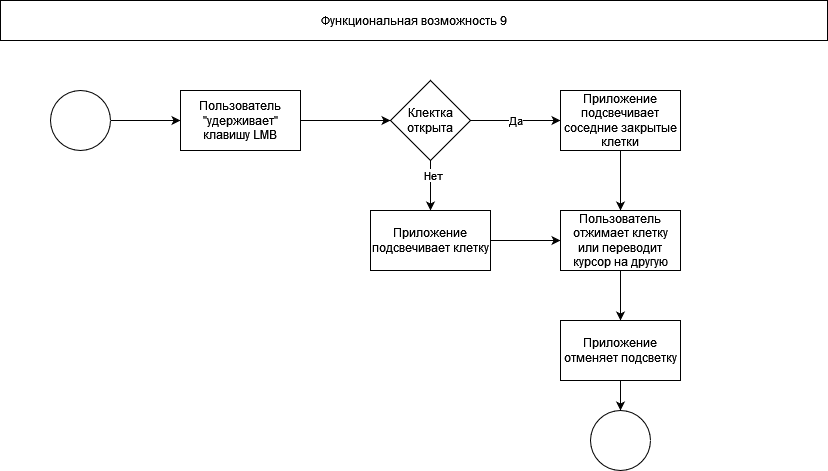

The diagram above was exported from draw.io. Its source (the exported page's mxGraphModel, read from the mxfile embedded in the PNG):
<mxGraphModel dx="1434" dy="782" grid="1" gridSize="10" guides="1" tooltips="1" connect="1" arrows="1" fold="1" page="1" pageScale="1" pageWidth="827" pageHeight="1169" math="0" shadow="0">
  <root>
    <mxCell id="0" />
    <mxCell id="1" parent="0" />
    <mxCell id="KF-kxd9uxJsBkZc-HoWh-1" value="Функциональная возможность 9" style="rounded=0;whiteSpace=wrap;html=1;" vertex="1" parent="1">
      <mxGeometry width="827" height="40" as="geometry" />
    </mxCell>
    <mxCell id="KF-kxd9uxJsBkZc-HoWh-4" style="edgeStyle=orthogonalEdgeStyle;rounded=0;orthogonalLoop=1;jettySize=auto;html=1;entryX=0;entryY=0.5;entryDx=0;entryDy=0;" edge="1" parent="1" source="KF-kxd9uxJsBkZc-HoWh-2" target="KF-kxd9uxJsBkZc-HoWh-3">
      <mxGeometry relative="1" as="geometry" />
    </mxCell>
    <mxCell id="KF-kxd9uxJsBkZc-HoWh-2" value="" style="ellipse;whiteSpace=wrap;html=1;aspect=fixed;" vertex="1" parent="1">
      <mxGeometry x="50" y="90" width="60" height="60" as="geometry" />
    </mxCell>
    <mxCell id="KF-kxd9uxJsBkZc-HoWh-6" style="edgeStyle=orthogonalEdgeStyle;rounded=0;orthogonalLoop=1;jettySize=auto;html=1;entryX=0;entryY=0.5;entryDx=0;entryDy=0;" edge="1" parent="1" source="KF-kxd9uxJsBkZc-HoWh-3" target="KF-kxd9uxJsBkZc-HoWh-5">
      <mxGeometry relative="1" as="geometry" />
    </mxCell>
    <mxCell id="KF-kxd9uxJsBkZc-HoWh-3" value="Пользователь &quot;удерживает&quot; клавишу LMB" style="rounded=0;whiteSpace=wrap;html=1;" vertex="1" parent="1">
      <mxGeometry x="180" y="90" width="120" height="60" as="geometry" />
    </mxCell>
    <mxCell id="KF-kxd9uxJsBkZc-HoWh-8" value="Да" style="edgeStyle=orthogonalEdgeStyle;rounded=0;orthogonalLoop=1;jettySize=auto;html=1;entryX=0;entryY=0.5;entryDx=0;entryDy=0;" edge="1" parent="1" source="KF-kxd9uxJsBkZc-HoWh-5" target="KF-kxd9uxJsBkZc-HoWh-7">
      <mxGeometry relative="1" as="geometry" />
    </mxCell>
    <mxCell id="KF-kxd9uxJsBkZc-HoWh-9" style="edgeStyle=orthogonalEdgeStyle;rounded=0;orthogonalLoop=1;jettySize=auto;html=1;" edge="1" parent="1" source="KF-kxd9uxJsBkZc-HoWh-5">
      <mxGeometry relative="1" as="geometry">
        <mxPoint x="430" y="210" as="targetPoint" />
      </mxGeometry>
    </mxCell>
    <mxCell id="KF-kxd9uxJsBkZc-HoWh-11" value="Нет" style="edgeLabel;html=1;align=center;verticalAlign=middle;resizable=0;points=[];" vertex="1" connectable="0" parent="KF-kxd9uxJsBkZc-HoWh-9">
      <mxGeometry x="-0.4456" y="2" relative="1" as="geometry">
        <mxPoint as="offset" />
      </mxGeometry>
    </mxCell>
    <mxCell id="KF-kxd9uxJsBkZc-HoWh-5" value="Клектка открыта" style="rhombus;whiteSpace=wrap;html=1;" vertex="1" parent="1">
      <mxGeometry x="390" y="80" width="80" height="80" as="geometry" />
    </mxCell>
    <mxCell id="KF-kxd9uxJsBkZc-HoWh-13" style="edgeStyle=orthogonalEdgeStyle;rounded=0;orthogonalLoop=1;jettySize=auto;html=1;entryX=0.5;entryY=0;entryDx=0;entryDy=0;" edge="1" parent="1" source="KF-kxd9uxJsBkZc-HoWh-7" target="KF-kxd9uxJsBkZc-HoWh-12">
      <mxGeometry relative="1" as="geometry" />
    </mxCell>
    <mxCell id="KF-kxd9uxJsBkZc-HoWh-7" value="Приложение подсвечивает соседние закрытые клетки" style="rounded=0;whiteSpace=wrap;html=1;" vertex="1" parent="1">
      <mxGeometry x="560" y="90" width="120" height="60" as="geometry" />
    </mxCell>
    <mxCell id="KF-kxd9uxJsBkZc-HoWh-14" style="edgeStyle=orthogonalEdgeStyle;rounded=0;orthogonalLoop=1;jettySize=auto;html=1;entryX=0;entryY=0.5;entryDx=0;entryDy=0;" edge="1" parent="1" source="KF-kxd9uxJsBkZc-HoWh-10" target="KF-kxd9uxJsBkZc-HoWh-12">
      <mxGeometry relative="1" as="geometry" />
    </mxCell>
    <mxCell id="KF-kxd9uxJsBkZc-HoWh-10" value="Приложение подсвечивает клетку" style="rounded=0;whiteSpace=wrap;html=1;" vertex="1" parent="1">
      <mxGeometry x="370" y="210" width="120" height="60" as="geometry" />
    </mxCell>
    <mxCell id="KF-kxd9uxJsBkZc-HoWh-16" style="edgeStyle=orthogonalEdgeStyle;rounded=0;orthogonalLoop=1;jettySize=auto;html=1;entryX=0.5;entryY=0;entryDx=0;entryDy=0;" edge="1" parent="1" source="KF-kxd9uxJsBkZc-HoWh-12" target="KF-kxd9uxJsBkZc-HoWh-15">
      <mxGeometry relative="1" as="geometry" />
    </mxCell>
    <mxCell id="KF-kxd9uxJsBkZc-HoWh-12" value="Пользователь отжимает клетку или переводит курсор на другую" style="rounded=0;whiteSpace=wrap;html=1;" vertex="1" parent="1">
      <mxGeometry x="560" y="210" width="120" height="60" as="geometry" />
    </mxCell>
    <mxCell id="KF-kxd9uxJsBkZc-HoWh-18" style="edgeStyle=orthogonalEdgeStyle;rounded=0;orthogonalLoop=1;jettySize=auto;html=1;entryX=0.5;entryY=0;entryDx=0;entryDy=0;" edge="1" parent="1" source="KF-kxd9uxJsBkZc-HoWh-15" target="KF-kxd9uxJsBkZc-HoWh-17">
      <mxGeometry relative="1" as="geometry" />
    </mxCell>
    <mxCell id="KF-kxd9uxJsBkZc-HoWh-15" value="Приложение отменяет подсветку" style="rounded=0;whiteSpace=wrap;html=1;" vertex="1" parent="1">
      <mxGeometry x="560" y="320" width="120" height="60" as="geometry" />
    </mxCell>
    <mxCell id="KF-kxd9uxJsBkZc-HoWh-17" value="" style="ellipse;whiteSpace=wrap;html=1;aspect=fixed;" vertex="1" parent="1">
      <mxGeometry x="590" y="410" width="60" height="60" as="geometry" />
    </mxCell>
  </root>
</mxGraphModel>